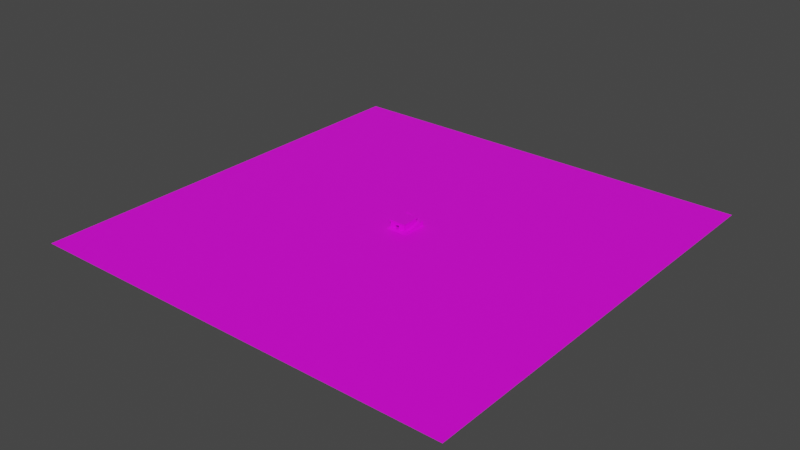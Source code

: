 # Source: nk_construct.blend  (saved by Blender 4.0.36; exported with 4.5.12 LTS)
import bpy
from mathutils import Matrix  # noqa: F401  (used for matrix-valued properties, if any)

bpy.ops.wm.read_factory_settings(use_empty=True)
scene = bpy.context.scene
scene.name = 'Scene'

# ---- collections
col_collection = bpy.data.collections.new('Collection'); scene.collection.children.link(col_collection)

# ---- images (referenced by path relative to the original .blend; pixels are not part of the script)
import os
ASSET_DIR = os.environ.get("B2B_ASSET_DIR", "")  # directory of the original .blend (textures are referenced by path, not embedded)
HERE = os.path.dirname(os.path.abspath(__file__))  # packed textures are extracted next to this script under _unpacked/

def load_image(name, relpath, width, height, colorspace="sRGB"):
    """Load a texture the original file referenced (path relative to the .blend, or extracted next to this script)."""
    p = next((c for c in (os.path.join(HERE, relpath), os.path.join(ASSET_DIR, relpath)) if relpath and os.path.exists(c)), "")
    if p:
        img = bpy.data.images.load(p, check_existing=True)
        img.name = name
    else:  # same state as the original file: an image datablock whose file is absent (Cycles renders it pink)
        img = bpy.data.images.new(name, width, height)
        img.source = "FILE"
        img.filepath = "//" + (relpath or name)
    img.colorspace_settings.name = colorspace
    return img
img_grass_png_001 = load_image('grass.png.001', 'grass.png', 1024, 1024, 'sRGB')
img_stone_png_001 = load_image('stone.png.001', 'stone.png', 1024, 1024, 'sRGB')
img_brick_png_001 = load_image('brick.png.001', 'brick.png', 1024, 1024, 'sRGB')

# ---- materials (node trees are filled in below, after node groups)
mat_grass = bpy.data.materials.new('grass')
mat_grass.alpha_threshold = 0.0
mat_grass.use_transparent_shadow = False
mat_grass.roughness = 0.5
mat_grass.line_color = (0.0, 0.0, 0.0, 1.0)
mat_stone = bpy.data.materials.new('stone')
mat_stone.use_transparent_shadow = False
mat_brick = bpy.data.materials.new('brick')
mat_brick.use_transparent_shadow = False

# ---- material node trees
mat_grass.use_nodes = True; mat_grass.node_tree.nodes.clear()
_N = mat_grass.node_tree.nodes; _L = mat_grass.node_tree.links
n0 = _N.new('ShaderNodeOutputMaterial'); n0.name = 'Material Output'; n0.location = (300, 300)
n1 = _N.new('ShaderNodeBsdfPrincipled'); n1.name = 'Principled BSDF'; n1.location = (10, 300)
n1.distribution = 'GGX'
n1.subsurface_method = 'RANDOM_WALK_SKIN'
n1.inputs[3].default_value = 1.45
n1.inputs[27].default_value = (0.0, 0.0, 0.0, 1.0)
n1.inputs[28].default_value = 1.0
n2 = _N.new('ShaderNodeTexImage'); n2.name = 'Image Texture'; n2.location = (-280, 280)
n2.image = img_grass_png_001
_L.new(n1.outputs[0], n0.inputs[0])
_L.new(n2.outputs[0], n1.inputs[0])
n0.is_active_output = True
mat_stone.use_nodes = True; mat_stone.node_tree.nodes.clear()
_N = mat_stone.node_tree.nodes; _L = mat_stone.node_tree.links
n0 = _N.new('ShaderNodeBsdfPrincipled'); n0.name = 'Principled BSDF'; n0.location = (10, 300)
n0.distribution = 'GGX'
n0.subsurface_method = 'RANDOM_WALK_SKIN'
n0.inputs[3].default_value = 1.45
n0.inputs[27].default_value = (0.0, 0.0, 0.0, 1.0)
n0.inputs[28].default_value = 1.0
n1 = _N.new('ShaderNodeOutputMaterial'); n1.name = 'Material Output'; n1.location = (300, 300)
n2 = _N.new('ShaderNodeTexImage'); n2.name = 'Image Texture'; n2.location = (-280, 280)
n2.image = img_stone_png_001
_L.new(n0.outputs[0], n1.inputs[0])
_L.new(n2.outputs[0], n0.inputs[0])
n1.is_active_output = True
mat_brick.use_nodes = True; mat_brick.node_tree.nodes.clear()
_N = mat_brick.node_tree.nodes; _L = mat_brick.node_tree.links
n0 = _N.new('ShaderNodeBsdfPrincipled'); n0.name = 'Principled BSDF'; n0.location = (10, 300)
n0.distribution = 'GGX'
n0.subsurface_method = 'RANDOM_WALK_SKIN'
n0.inputs[3].default_value = 1.45
n0.inputs[27].default_value = (0.0, 0.0, 0.0, 1.0)
n0.inputs[28].default_value = 1.0
n1 = _N.new('ShaderNodeOutputMaterial'); n1.name = 'Material Output'; n1.location = (300, 300)
n2 = _N.new('ShaderNodeTexImage'); n2.name = 'Image Texture'; n2.location = (-280, 280)
n2.image = img_brick_png_001
_L.new(n0.outputs[0], n1.inputs[0])
_L.new(n2.outputs[0], n0.inputs[0])
n1.is_active_output = True

# ---- world
world_world = bpy.data.worlds.new('World'); scene.world = world_world
world_world.use_nodes = True; world_world.node_tree.nodes.clear()
_N = world_world.node_tree.nodes; _L = world_world.node_tree.links
n0 = _N.new('ShaderNodeOutputWorld'); n0.name = 'World Output'; n0.location = (300, 300)
n1 = _N.new('ShaderNodeBackground'); n1.name = 'Background'; n1.location = (10, 300)
n1.inputs[0].default_value = (0.05088, 0.05088, 0.05088, 1.0)
_L.new(n1.outputs[0], n0.inputs[0])
n0.is_active_output = True
world_world.color = (0.05088, 0.05088, 0.05088)
world_world.use_sun_shadow = False
world_world.sun_shadow_jitter_overblur = 0.0

# ---- meshes
me_plane = bpy.data.meshes.new('Plane')
me_plane.from_pydata([(-1.0, -1.0, 0.0), (1.0, -1.0, 0.0), (-1.0, 1.0, 0.0), (1.0, 1.0, 0.0)], [], [(0, 1, 3, 2)])
_uv = me_plane.uv_layers.new(name='UVMap')
_uv.uv.foreach_set('vector', [0.0, 0.0, 1.0, 0.0, 1.0, 1.0, 0.0, 1.0])
me_plane.materials.append(mat_grass)
me_plane.update()
me_cube_002 = bpy.data.meshes.new('Cube.002')
me_cube_002.from_pydata([(16.0, 16.0, -1.0), (16.0, 16.0, 0.0), (16.0, 38.0, -1.0), (16.0, 38.0, 0.0), (36.0, 16.0, -1.0), (36.0, 16.0, 0.0), (36.0, 38.0, -1.0), (36.0, 38.0, 0.0)], [], [(0, 1, 3, 2), (2, 3, 7, 6), (6, 7, 5, 4), (4, 5, 1, 0), (2, 6, 4, 0), (7, 3, 1, 5)])
_uv = me_cube_002.uv_layers.new(name='UVMap')
_uv.uv.foreach_set('vector', [0.375, 0.0, 0.625, 0.0, 0.625, 0.25, 0.375, 0.25, 0.375, 0.25, 0.625, 0.25, 0.625, 0.5, 0.375, 0.5, 0.375, 0.5, 0.625, 0.5, 0.625, 0.75, 0.375, 0.75, 0.375, 0.75, 0.625, 0.75, 0.625, 1.0, 0.375, 1.0, 0.125, 0.5, 0.375, 0.5, 0.375, 0.75, 0.125, 0.75, 0.625, 0.5, 0.875, 0.5, 0.875, 0.75, 0.625, 0.75])
me_cube_002.materials.append(mat_stone)
me_cube_002.update()
me_cube_003 = bpy.data.meshes.new('Cube.003')
me_cube_003.from_pydata([(16.0, 16.0, 0.0), (16.0, 16.0, 7.0), (16.0, 36.0, 0.0), (16.0, 36.0, 7.0), (17.0, 16.0, 0.0), (17.0, 16.0, 7.0), (17.0, 36.0, 0.0), (17.0, 36.0, 7.0)], [], [(0, 1, 3, 2), (2, 3, 7, 6), (6, 7, 5, 4), (4, 5, 1, 0), (2, 6, 4, 0), (7, 3, 1, 5)])
_uv = me_cube_003.uv_layers.new(name='UVMap')
_uv.uv.foreach_set('vector', [0.375, 0.0, 0.625, 0.0, 0.625, 0.25, 0.375, 0.25, 0.375, 0.25, 0.625, 0.25, 0.625, 0.5, 0.375, 0.5, 0.375, 0.5, 0.625, 0.5, 0.625, 0.75, 0.375, 0.75, 0.375, 0.75, 0.625, 0.75, 0.625, 1.0, 0.375, 1.0, 0.125, 0.5, 0.375, 0.5, 0.375, 0.75, 0.125, 0.75, 0.625, 0.5, 0.875, 0.5, 0.875, 0.75, 0.625, 0.75])
me_cube_003.materials.append(mat_brick)
me_cube_003.update()
me_cube_004 = bpy.data.meshes.new('Cube.004')
me_cube_004.from_pydata([(16.0, 16.0, 0.0), (16.0, 16.0, 7.0), (16.0, 36.0, 0.0), (16.0, 36.0, 7.0), (17.0, 16.0, 0.0), (17.0, 16.0, 7.0), (17.0, 36.0, 0.0), (17.0, 36.0, 7.0)], [], [(0, 1, 3, 2), (2, 3, 7, 6), (6, 7, 5, 4), (4, 5, 1, 0), (2, 6, 4, 0), (7, 3, 1, 5)])
_uv = me_cube_004.uv_layers.new(name='UVMap')
_uv.uv.foreach_set('vector', [0.375, 0.0, 0.625, 0.0, 0.625, 0.25, 0.375, 0.25, 0.375, 0.25, 0.625, 0.25, 0.625, 0.5, 0.375, 0.5, 0.375, 0.5, 0.625, 0.5, 0.625, 0.75, 0.375, 0.75, 0.375, 0.75, 0.625, 0.75, 0.625, 1.0, 0.375, 1.0, 0.125, 0.5, 0.375, 0.5, 0.375, 0.75, 0.125, 0.75, 0.625, 0.5, 0.875, 0.5, 0.875, 0.75, 0.625, 0.75])
me_cube_004.materials.append(mat_brick)
me_cube_004.update()
me_cube_005 = bpy.data.meshes.new('Cube.005')
me_cube_005.from_pydata([(16.0, 16.0, 0.0), (16.0, 16.0, 7.0), (16.0, 17.0, 0.0), (16.0, 17.0, 7.0), (22.0, 16.0, 0.0), (22.0, 16.0, 7.0), (22.0, 17.0, 0.0), (22.0, 17.0, 7.0), (16.0, 16.0, 4.005), (16.0, 17.0, 4.005), (22.0, 17.0, 4.005), (22.0, 16.0, 4.005), (26.0, 16.0, 7.0), (26.0, 17.0, 7.0), (26.0, 17.0, 4.005), (26.0, 16.0, 4.005), (32.0, 16.0, 7.0), (32.0, 17.0, 7.0), (32.0, 17.0, 4.005), (32.0, 16.0, 4.005), (26.0, 17.0, 0.00539), (26.0, 16.0, 0.00539), (32.0, 17.0, 0.00539), (32.0, 16.0, 0.00539)], [], [(8, 1, 3, 9), (9, 3, 7, 10), (5, 11, 15, 12), (11, 5, 1, 8), (2, 6, 4, 0), (7, 3, 1, 5), (4, 11, 8, 0), (6, 10, 11, 4), (2, 9, 10, 6), (0, 8, 9, 2), (12, 15, 19, 16), (10, 7, 13, 14), (7, 5, 12, 13), (11, 10, 14, 15), (18, 17, 16, 19), (13, 12, 16, 17), (14, 18, 22, 20), (14, 13, 17, 18), (21, 20, 22, 23), (18, 19, 23, 22), (15, 14, 20, 21), (19, 15, 21, 23)])
_uv = me_cube_005.uv_layers.new(name='UVMap')
_uv.uv.foreach_set('vector', [0.5375, 0.0, 0.625, 0.0, 0.625, 0.25, 0.5375, 0.25, 0.5375, 0.25, 0.625, 0.25, 0.625, 0.5, 0.5375, 0.5, 0.625, 0.75, 0.5375, 0.75, 0.5375, 0.75, 0.625, 0.75, 0.5375, 0.75, 0.625, 0.75, 0.625, 1.0, 0.5375, 1.0, 0.125, 0.5, 0.375, 0.5, 0.375, 0.75, 0.125, 0.75, 0.625, 0.5, 0.875, 0.5, 0.875, 0.75, 0.625, 0.75, 0.375, 0.75, 0.5375, 0.75, 0.5375, 1.0, 0.375, 1.0, 0.375, 0.5, 0.5375, 0.5, 0.5375, 0.75, 0.375, 0.75, 0.375, 0.25, 0.5375, 0.25, 0.5375, 0.5, 0.375, 0.5, 0.375, 0.0, 0.5375, 0.0, 0.5375, 0.25, 0.375, 0.25, 0.625, 0.75, 0.5375, 0.75, 0.5375, 0.75, 0.625, 0.75, 0.5375, 0.5, 0.625, 0.5, 0.625, 0.5, 0.5375, 0.5, 0.625, 0.5, 0.625, 0.75, 0.625, 0.75, 0.625, 0.5, 0.5375, 0.75, 0.5375, 0.5, 0.5375, 0.5, 0.5375, 0.75, 0.5375, 0.5, 0.625, 0.5, 0.625, 0.75, 0.5375, 0.75, 0.625, 0.5, 0.625, 0.75, 0.625, 0.75, 0.625, 0.5, 0.5375, 0.5, 0.5375, 0.5, 0.5375, 0.5, 0.5375, 0.5, 0.5375, 0.5, 0.625, 0.5, 0.625, 0.5, 0.5375, 0.5, 0.5375, 0.75, 0.5375, 0.5, 0.5375, 0.5, 0.5375, 0.75, 0.5375, 0.5, 0.5375, 0.75, 0.5375, 0.75, 0.5375, 0.5, 0.5375, 0.75, 0.5375, 0.5, 0.5375, 0.5, 0.5375, 0.75, 0.5375, 0.75, 0.5375, 0.75, 0.5375, 0.75, 0.5375, 0.75])
me_cube_005.materials.append(mat_brick)
me_cube_005.update()
me_cube_006 = bpy.data.meshes.new('Cube.006')
me_cube_006.from_pydata([(16.0, 0.0, 0.0), (16.0, 0.0, 7.0), (16.0, 1.0, 0.0), (16.0, 1.0, 7.0), (32.0, 0.0, 0.0), (32.0, 0.0, 7.0), (32.0, 1.0, 0.0), (32.0, 1.0, 7.0)], [], [(0, 1, 3, 2), (2, 3, 7, 6), (6, 7, 5, 4), (4, 5, 1, 0), (2, 6, 4, 0), (7, 3, 1, 5)])
_uv = me_cube_006.uv_layers.new(name='UVMap')
_uv.uv.foreach_set('vector', [0.375, 0.0, 0.625, 0.0, 0.625, 0.25, 0.375, 0.25, 0.375, 0.25, 0.625, 0.25, 0.625, 0.5, 0.375, 0.5, 0.375, 0.5, 0.625, 0.5, 0.625, 0.75, 0.375, 0.75, 0.375, 0.75, 0.625, 0.75, 0.625, 1.0, 0.375, 1.0, 0.125, 0.5, 0.375, 0.5, 0.375, 0.75, 0.125, 0.75, 0.625, 0.5, 0.875, 0.5, 0.875, 0.75, 0.625, 0.75])
me_cube_006.materials.append(mat_brick)
me_cube_006.update()
me_cube_007 = bpy.data.meshes.new('Cube.007')
me_cube_007.from_pydata([(16.0, 12.0, 0.0), (16.0, 15.0, 1.0), (16.0, 16.0, 0.0), (16.0, 16.0, 1.0), (36.0, 12.0, 0.0), (36.0, 15.0, 1.0), (36.0, 16.0, 0.0), (36.0, 16.0, 1.0)], [], [(0, 1, 3, 2), (2, 3, 7, 6), (6, 7, 5, 4), (4, 5, 1, 0), (2, 6, 4, 0), (7, 3, 1, 5)])
_uv = me_cube_007.uv_layers.new(name='UVMap')
_uv.uv.foreach_set('vector', [0.375, 0.0, 0.625, 0.0, 0.625, 0.25, 0.375, 0.25, 0.375, 0.25, 0.625, 0.25, 0.625, 0.5, 0.375, 0.5, 0.375, 0.5, 0.625, 0.5, 0.625, 0.75, 0.375, 0.75, 0.375, 0.75, 0.625, 0.75, 0.625, 1.0, 0.375, 1.0, 0.125, 0.5, 0.375, 0.5, 0.375, 0.75, 0.125, 0.75, 0.625, 0.5, 0.875, 0.5, 0.875, 0.75, 0.625, 0.75])
me_cube_007.materials.append(mat_stone)
me_cube_007.update()
me_cube_001 = bpy.data.meshes.new('Cube.001')
me_cube_001.from_pydata([(16.0, 16.0, -1.0), (16.0, 16.0, 0.0), (16.0, 38.0, -1.0), (16.0, 38.0, 0.0), (36.0, 16.0, -1.0), (36.0, 16.0, 0.0), (36.0, 38.0, -1.0), (36.0, 38.0, 0.0)], [], [(0, 1, 3, 2), (2, 3, 7, 6), (6, 7, 5, 4), (4, 5, 1, 0), (2, 6, 4, 0), (7, 3, 1, 5)])
_uv = me_cube_001.uv_layers.new(name='UVMap')
_uv.uv.foreach_set('vector', [0.375, 0.0, 0.625, 0.0, 0.625, 0.25, 0.375, 0.25, 0.375, 0.25, 0.625, 0.25, 0.625, 0.5, 0.375, 0.5, 0.375, 0.5, 0.625, 0.5, 0.625, 0.75, 0.375, 0.75, 0.375, 0.75, 0.625, 0.75, 0.625, 1.0, 0.375, 1.0, 0.125, 0.5, 0.375, 0.5, 0.375, 0.75, 0.125, 0.75, 0.625, 0.5, 0.875, 0.5, 0.875, 0.75, 0.625, 0.75])
me_cube_001.materials.append(mat_stone)
me_cube_001.update()
me_cube_008 = bpy.data.meshes.new('Cube.008')
me_cube_008.from_pydata([(16.0, 12.0, 0.0), (16.0, 38.0, 5.0), (16.0, 42.0, 0.0), (16.0, 42.0, 5.0), (20.0, 12.0, 0.0), (20.0, 38.0, 5.0), (20.0, 42.0, 0.0), (20.0, 42.0, 5.0)], [], [(0, 1, 3, 2), (2, 3, 7, 6), (6, 7, 5, 4), (4, 5, 1, 0), (2, 6, 4, 0), (7, 3, 1, 5)])
_uv = me_cube_008.uv_layers.new(name='UVMap')
_uv.uv.foreach_set('vector', [0.375, 0.0, 0.625, 0.0, 0.625, 0.25, 0.375, 0.25, 0.375, 0.25, 0.625, 0.25, 0.625, 0.5, 0.375, 0.5, 0.375, 0.5, 0.625, 0.5, 0.625, 0.75, 0.375, 0.75, 0.375, 0.75, 0.625, 0.75, 0.625, 1.0, 0.375, 1.0, 0.125, 0.5, 0.375, 0.5, 0.375, 0.75, 0.125, 0.75, 0.625, 0.5, 0.875, 0.5, 0.875, 0.75, 0.625, 0.75])
me_cube_008.materials.append(mat_stone)
me_cube_008.update()
me_cube_009 = bpy.data.meshes.new('Cube.009')
me_cube_009.from_pydata([(-6.994e-07, -20.0, 1.0), (-1.792e-06, -3.0, 5.0), (-1.792e-06, 0.0, 1.0), (-1.792e-06, 0.0, 5.0), (4.0, -20.0, 1.0), (4.0, -3.0, 5.0), (4.0, 0.0, 1.0), (4.0, 0.0, 5.0), (-6.994e-07, -20.0, -4.0), (-1.792e-06, 0.0, -4.0), (4.0, -20.0, -4.0), (4.0, 0.0, -4.0)], [], [(0, 1, 3, 2), (2, 3, 7, 6), (6, 7, 5, 4), (4, 5, 1, 0), (2, 6, 11, 9), (7, 3, 1, 5), (9, 11, 10, 8), (0, 2, 9, 8), (6, 4, 10, 11), (4, 0, 8, 10)])
_uv = me_cube_009.uv_layers.new(name='UVMap')
_uv.uv.foreach_set('vector', [0.375, 0.0, 0.625, 0.0, 0.625, 0.25, 0.375, 0.25, 0.375, 0.25, 0.625, 0.25, 0.625, 0.5, 0.375, 0.5, 0.375, 0.5, 0.625, 0.5, 0.625, 0.75, 0.375, 0.75, 0.375, 0.75, 0.625, 0.75, 0.625, 1.0, 0.375, 1.0, 0.375, 0.25, 0.375, 0.5, 0.375, 0.5, 0.375, 0.25, 0.625, 0.5, 0.875, 0.5, 0.875, 0.75, 0.625, 0.75, 0.125, 0.5, 0.375, 0.5, 0.375, 0.75, 0.125, 0.75, 0.375, 0.0, 0.375, 0.25, 0.375, 0.25, 0.375, 0.0, 0.375, 0.5, 0.375, 0.75, 0.375, 0.75, 0.375, 0.5, 0.375, 0.75, 0.375, 1.0, 0.375, 1.0, 0.375, 0.75])
me_cube_009.materials.append(mat_stone)
me_cube_009.update()
me_cube_010 = bpy.data.meshes.new('Cube.010')
me_cube_010.from_pydata([(-1.0, -1.0, -1.0), (-1.0, -1.0, 1.0), (-1.0, 1.0, -1.0), (-1.0, 1.0, 1.0), (1.0, -1.0, -1.0), (1.0, -1.0, 1.0), (1.0, 1.0, -1.0), (1.0, 1.0, 1.0)], [], [(0, 1, 3, 2), (2, 3, 7, 6), (6, 7, 5, 4), (4, 5, 1, 0), (2, 6, 4, 0), (7, 3, 1, 5)])
_uv = me_cube_010.uv_layers.new(name='UVMap')
_uv.uv.foreach_set('vector', [0.0, 0.0, 0.0, 1.0, 1.0, 1.0, 1.0, 0.0, 0.0, 0.0, 0.0, 1.0, 1.0, 1.0, 1.0, 0.0, 1.0, 0.0, 1.0, 1.0, 0.0, 1.0, 0.0, 0.0, 1.0, 0.0, 1.0, 1.0, 0.0, 1.0, 0.0, 0.0, 0.0, 1.0, 1.0, 1.0, 1.0, 0.0, 0.0, 0.0, 1.0, 1.0, 0.0, 1.0, 0.0, 0.0, 1.0, 0.0])
me_cube_010.materials.append(mat_stone)
me_cube_010.update()
me_cube_011 = bpy.data.meshes.new('Cube.011')
me_cube_011.from_pydata([(-1.0, -1.0, -1.0), (-1.0, -1.0, 1.0), (-1.0, 1.0, -1.0), (-1.0, 1.0, 1.0), (1.0, -1.0, -1.0), (1.0, -1.0, 1.0), (1.0, 1.0, -1.0), (1.0, 1.0, 1.0)], [], [(0, 1, 3, 2), (2, 3, 7, 6), (6, 7, 5, 4), (4, 5, 1, 0), (2, 6, 4, 0), (7, 3, 1, 5)])
_uv = me_cube_011.uv_layers.new(name='UVMap')
_uv.uv.foreach_set('vector', [0.0, 0.0, 0.0, 1.0, 1.0, 1.0, 1.0, 0.0, 0.0, 0.0, 0.0, 1.0, 1.0, 1.0, 1.0, 0.0, 1.0, 0.0, 1.0, 1.0, 0.0, 1.0, 0.0, 0.0, 1.0, 0.0, 1.0, 1.0, 0.0, 1.0, 0.0, 0.0, 0.0, 1.0, 1.0, 1.0, 1.0, 0.0, 0.0, 0.0, 1.0, 1.0, 0.0, 1.0, 0.0, 0.0, 1.0, 0.0])
me_cube_011.materials.append(mat_stone)
me_cube_011.update()
me_cube_012 = bpy.data.meshes.new('Cube.012')
me_cube_012.from_pydata([(-1.0, -1.0, -1.0), (3.0, -1.0, 1.0), (-1.0, 1.0, -1.0), (3.0, 1.0, 1.0), (5.0, -1.0, -1.0), (5.0, -1.0, 1.0), (5.0, 1.0, -1.0), (5.0, 1.0, 1.0)], [], [(0, 1, 3, 2), (2, 3, 7, 6), (6, 7, 5, 4), (4, 5, 1, 0), (2, 6, 4, 0), (7, 3, 1, 5)])
_uv = me_cube_012.uv_layers.new(name='UVMap')
_uv.uv.foreach_set('vector', [0.0, 0.0, 0.0, 1.0, 1.0, 1.0, 1.0, 0.0, 0.0, 0.0, 0.0, 1.0, 1.0, 1.0, 1.0, 0.0, 1.0, 0.0, 1.0, 1.0, 0.0, 1.0, 0.0, 0.0, 1.0, 0.0, 1.0, 1.0, 0.0, 1.0, 0.0, 0.0, 0.0, 1.0, 1.0, 1.0, 1.0, 0.0, 0.0, 0.0, 1.0, 1.0, 0.0, 1.0, 0.0, 0.0, 1.0, 0.0])
me_cube_012.materials.append(mat_brick)
me_cube_012.update()
me_cube_013 = bpy.data.meshes.new('Cube.013')
me_cube_013.from_pydata([(-1.0, -6.0, -1.0), (-1.0, -6.0, 1.0), (-1.0, 1.0, -1.0), (-1.0, 1.0, 1.0), (1.0, -6.0, -1.0), (1.0, -6.0, 1.0), (1.0, 1.0, -1.0), (1.0, 1.0, 1.0), (-3.0, -8.0, -1.0), (-3.0, -8.0, 1.0), (1.0, -8.0, -1.0), (1.0, -8.0, 1.0), (-3.0, -11.0, -1.0), (-3.0, -11.0, 1.0), (1.0, -11.0, -1.0), (1.0, -11.0, 1.0)], [], [(0, 1, 3, 2), (2, 3, 7, 6), (6, 7, 5, 4), (5, 1, 9, 11), (2, 6, 4, 0), (7, 3, 1, 5), (10, 11, 15, 14), (4, 5, 11, 10), (1, 0, 8, 9), (0, 4, 10, 8), (14, 15, 13, 12), (8, 10, 14, 12), (9, 8, 12, 13), (11, 9, 13, 15)])
_uv = me_cube_013.uv_layers.new(name='UVMap')
_uv.uv.foreach_set('vector', [0.375, 0.0, 0.625, 0.0, 0.625, 0.25, 0.375, 0.25, 0.375, 0.25, 0.625, 0.25, 0.625, 0.5, 0.375, 0.5, 0.375, 0.5, 0.625, 0.5, 0.625, 0.75, 0.375, 0.75, 0.625, 0.75, 0.875, 0.75, 0.875, 0.75, 0.625, 0.75, 0.125, 0.5, 0.375, 0.5, 0.375, 0.75, 0.125, 0.75, 0.625, 0.5, 0.875, 0.5, 0.875, 0.75, 0.625, 0.75, 0.375, 0.75, 0.625, 0.75, 0.625, 0.75, 0.375, 0.75, 0.375, 0.75, 0.625, 0.75, 0.625, 0.75, 0.375, 0.75, 0.625, 0.0, 0.375, 0.0, 0.375, 0.0, 0.625, 0.0, 0.125, 0.75, 0.375, 0.75, 0.375, 0.75, 0.125, 0.75, 0.375, 0.75, 0.625, 0.75, 0.625, 1.0, 0.375, 1.0, 0.125, 0.75, 0.375, 0.75, 0.375, 0.75, 0.125, 0.75, 0.625, 0.0, 0.375, 0.0, 0.375, 0.0, 0.625, 0.0, 0.625, 0.75, 0.875, 0.75, 0.875, 0.75, 0.625, 0.75])
me_cube_013.materials.append(mat_stone)
me_cube_013.update()
me_cube = bpy.data.meshes.new('Cube')
me_cube.from_pydata([(-1.0, -1.0, -1.0), (-1.0, -1.0, 1.0), (-3.0, 1.0, -1.0), (-3.0, 1.0, 1.0), (1.0, -1.0, -1.0), (1.0, -1.0, 1.0), (1.0, 1.0, -1.0), (1.0, 1.0, 1.0), (-3.0, 3.0, -1.0), (-3.0, 3.0, 1.0), (1.0, 3.0, -1.0), (1.0, 3.0, 1.0), (-7.0, 1.0, -1.0), (-7.0, 1.0, 1.0), (-7.0, 3.0, -1.0), (-7.0, 3.0, 1.0), (-11.0, 1.0, -1.0), (-11.0, 1.0, 3.0), (-11.0, 3.0, -1.0), (-11.0, 3.0, 3.0), (-15.0, 1.0, -1.0), (-15.0, 1.0, 3.0), (-15.0, 3.0, -1.0), (-15.0, 3.0, 3.0), (-11.0, -4.0, -1.0), (-11.0, -4.0, 3.0), (-15.0, -4.0, -1.0), (-15.0, -4.0, 3.0)], [], [(0, 1, 3, 2), (7, 6, 10, 11), (6, 7, 5, 4), (4, 5, 1, 0), (2, 6, 4, 0), (7, 3, 1, 5), (8, 9, 11, 10), (6, 2, 8, 10), (3, 7, 11, 9), (8, 2, 12, 14), (14, 12, 16, 18), (2, 3, 13, 12), (9, 8, 14, 15), (3, 9, 15, 13), (18, 16, 20, 22), (12, 13, 17, 16), (13, 15, 19, 17), (15, 14, 18, 19), (20, 21, 23, 22), (21, 20, 26, 27), (17, 19, 23, 21), (19, 18, 22, 23), (24, 25, 27, 26), (16, 17, 25, 24), (17, 21, 27, 25), (20, 16, 24, 26)])
_uv = me_cube.uv_layers.new(name='UVMap')
_uv.uv.foreach_set('vector', [0.375, 0.0, 0.625, 0.0, 0.625, 0.25, 0.375, 0.25, 0.625, 0.5, 0.375, 0.5, 0.375, 0.5, 0.625, 0.5, 0.375, 0.5, 0.625, 0.5, 0.625, 0.75, 0.375, 0.75, 0.375, 0.75, 0.625, 0.75, 0.625, 1.0, 0.375, 1.0, 0.125, 0.5, 0.375, 0.5, 0.375, 0.75, 0.125, 0.75, 0.625, 0.5, 0.875, 0.5, 0.875, 0.75, 0.625, 0.75, 0.375, 0.25, 0.625, 0.25, 0.625, 0.5, 0.375, 0.5, 0.375, 0.5, 0.125, 0.5, 0.125, 0.5, 0.375, 0.5, 0.875, 0.5, 0.625, 0.5, 0.625, 0.5, 0.875, 0.5, 0.125, 0.5, 0.125, 0.5, 0.125, 0.5, 0.125, 0.5, 0.125, 0.5, 0.125, 0.5, 0.125, 0.5, 0.125, 0.5, 0.375, 0.25, 0.625, 0.25, 0.625, 0.25, 0.375, 0.25, 0.625, 0.25, 0.375, 0.25, 0.375, 0.25, 0.625, 0.25, 0.875, 0.5, 0.875, 0.5, 0.875, 0.5, 0.875, 0.5, 0.125, 0.5, 0.125, 0.5, 0.125, 0.5, 0.125, 0.5, 0.375, 0.25, 0.625, 0.25, 0.625, 0.25, 0.375, 0.25, 0.875, 0.5, 0.875, 0.5, 0.875, 0.5, 0.875, 0.5, 0.625, 0.25, 0.375, 0.25, 0.375, 0.25, 0.625, 0.25, 0.375, 0.25, 0.625, 0.25, 0.625, 0.25, 0.375, 0.25, 0.625, 0.25, 0.375, 0.25, 0.375, 0.25, 0.625, 0.25, 0.875, 0.5, 0.875, 0.5, 0.875, 0.5, 0.875, 0.5, 0.625, 0.25, 0.375, 0.25, 0.375, 0.25, 0.625, 0.25, 0.375, 0.25, 0.625, 0.25, 0.625, 0.25, 0.375, 0.25, 0.375, 0.25, 0.625, 0.25, 0.625, 0.25, 0.375, 0.25, 0.875, 0.5, 0.875, 0.5, 0.875, 0.5, 0.875, 0.5, 0.125, 0.5, 0.125, 0.5, 0.125, 0.5, 0.125, 0.5])
me_cube.materials.append(mat_stone)
me_cube.update()
me_cube_020 = bpy.data.meshes.new('Cube.020')
me_cube_020.from_pydata([(-1.0, -1.0, -1.0), (-1.0, 1.0, -0.5), (-1.0, 2.0, -1.0), (-1.0, 2.0, -0.5), (1.0, -1.0, -1.0), (1.0, 1.0, -0.5), (1.0, 2.0, -1.0), (1.0, 2.0, -0.5), (-1.0, 3.0, -1.0), (-1.0, 3.0, -0.5), (1.0, 3.0, -1.0), (1.0, 3.0, -0.5), (2.0, 2.0, -1.0), (2.0, 2.0, 0.0), (2.0, 3.0, -1.0), (2.0, 3.0, 0.0), (3.0, 2.0, -1.0), (3.0, 2.0, 0.0), (3.0, 3.0, -1.0), (3.0, 3.0, 0.0), (2.0, 4.0, -1.0), (2.0, 4.0, 0.0), (3.0, 4.0, -1.0), (3.0, 4.0, 0.0), (1.0, 3.0, -1.0), (1.0, 3.0, 0.0), (1.0, 4.0, -1.0), (1.0, 4.0, 0.0), (0.0, 3.0, -1.0), (0.0, 3.0, 0.5), (0.0, 4.0, -1.0), (0.0, 4.0, 0.5), (-1.0, 3.0, -1.0), (-1.0, 3.0, 0.5), (-1.0, 4.0, -1.0), (-1.0, 4.0, 0.5), (0.0, 5.0, -1.0), (0.0, 5.0, 0.5), (-1.0, 5.0, -1.0), (-1.0, 5.0, 0.5), (1.0, 4.0, 1.0), (1.0, 4.0, -1.0), (1.0, 5.0, 1.0), (1.0, 5.0, -1.0), (2.0, 4.0, 1.0), (2.0, 4.0, -1.0), (2.0, 5.0, 1.0), (2.0, 5.0, -1.0), (3.0, 4.0, 1.0), (3.0, 4.0, -1.0), (3.0, 5.0, 1.0), (3.0, 5.0, -1.0), (2.0, 6.0, 1.0), (2.0, 6.0, -1.0), (3.0, 6.0, 1.0), (3.0, 6.0, -1.0), (1.0, 5.0, 1.6), (1.0, 5.0, -1.0), (1.0, 6.0, 1.6), (1.0, 6.0, -1.0), (0.0, 5.0, 1.6), (0.0, 5.0, -1.0), (0.0, 6.0, 1.6), (0.0, 6.0, -1.0), (-1.0, 5.0, 1.6), (-1.0, 5.0, -1.0), (-1.0, 6.0, 1.6), (-1.0, 6.0, -1.0), (0.0, 7.0, 1.6), (0.0, 7.0, -1.0), (-1.0, 7.0, 1.6), (-1.0, 7.0, -1.0), (1.0, 6.0, 2.0), (1.0, 6.0, -1.0), (1.0, 7.0, 2.0), (1.0, 7.0, -1.0), (2.0, 6.0, 2.0), (2.0, 6.0, -1.0), (2.0, 7.0, 2.0), (2.0, 7.0, -1.0), (3.0, 6.0, 2.0), (3.0, 6.0, -1.0), (3.0, 7.0, 2.0), (3.0, 7.0, -1.0), (2.0, 8.0, 2.0), (2.0, 8.0, -1.0), (3.0, 8.0, 2.0), (3.0, 8.0, -1.0), (1.0, 7.0, 2.5), (1.0, 7.0, -1.0), (1.0, 8.0, 2.5), (1.0, 8.0, -1.0), (0.0, 7.0, 2.5), (0.0, 7.0, -1.0), (0.0, 8.0, 2.5), (0.0, 8.0, -1.0), (-1.0, 7.0, 2.5), (-1.0, 7.0, -1.0), (-1.0, 8.0, 2.5), (-1.0, 8.0, -1.0), (0.0, 9.0, 2.5), (0.0, 9.0, -1.0), (-1.0, 9.0, 2.5), (-1.0, 9.0, -1.0), (1.0, 8.0, 3.0), (1.0, 8.0, -1.0), (1.0, 9.0, 3.0), (1.0, 9.0, -1.0), (3.0, 8.0, 3.0), (3.0, 8.0, -1.0), (3.0, 9.0, 3.0), (3.0, 9.0, -1.0)], [], [(0, 1, 3, 2), (3, 7, 11, 9), (6, 7, 5, 4), (4, 5, 1, 0), (2, 6, 4, 0), (7, 3, 1, 5), (8, 9, 11, 10), (2, 3, 9, 8), (11, 7, 13, 15), (6, 2, 8, 10), (15, 13, 17, 19), (6, 10, 14, 12), (7, 6, 12, 13), (10, 11, 15, 14), (17, 16, 18, 19), (13, 12, 16, 17), (12, 14, 18, 16), (18, 14, 20, 22), (20, 21, 23, 22), (15, 19, 23, 21), (19, 18, 22, 23), (20, 14, 24, 26), (25, 27, 31, 29), (21, 20, 26, 27), (14, 15, 25, 24), (15, 21, 27, 25), (30, 28, 32, 34), (27, 26, 30, 31), (26, 24, 28, 30), (24, 25, 29, 28), (32, 33, 35, 34), (28, 29, 33, 32), (29, 31, 35, 33), (30, 34, 38, 36), (37, 36, 38, 39), (34, 35, 39, 38), (36, 37, 42, 43), (35, 31, 37, 39), (40, 41, 45, 44), (31, 30, 41, 40), (37, 31, 40, 42), (30, 36, 43, 41), (46, 44, 48, 50), (42, 40, 44, 46), (43, 42, 46, 47), (41, 43, 47, 45), (48, 49, 51, 50), (46, 50, 54, 52), (45, 47, 51, 49), (44, 45, 49, 48), (53, 52, 54, 55), (50, 51, 55, 54), (51, 47, 53, 55), (46, 52, 58, 56), (56, 58, 62, 60), (52, 53, 59, 58), (47, 46, 56, 57), (53, 47, 57, 59), (61, 60, 64, 65), (57, 56, 60, 61), (59, 57, 61, 63), (58, 59, 63, 62), (65, 64, 66, 67), (63, 61, 65, 67), (67, 66, 70, 71), (60, 62, 66, 64), (68, 69, 71, 70), (63, 67, 71, 69), (69, 68, 74, 75), (66, 62, 68, 70), (74, 72, 76, 78), (62, 63, 73, 72), (68, 62, 72, 74), (63, 69, 75, 73), (77, 79, 83, 81), (75, 74, 78, 79), (73, 75, 79, 77), (72, 73, 77, 76), (80, 81, 83, 82), (76, 77, 81, 80), (78, 76, 80, 82), (79, 78, 88, 89), (85, 84, 86, 87), (83, 79, 85, 87), (78, 82, 86, 84), (82, 83, 87, 86), (90, 91, 95, 94), (85, 79, 89, 91), (78, 84, 90, 88), (84, 85, 91, 90), (92, 94, 98, 96), (88, 90, 94, 92), (89, 88, 92, 93), (91, 89, 93, 95), (97, 96, 98, 99), (93, 92, 96, 97), (95, 93, 97, 99), (95, 99, 103, 101), (100, 101, 103, 102), (99, 98, 102, 103), (101, 100, 106, 107), (98, 94, 100, 102), (106, 104, 108, 110), (94, 95, 105, 104), (100, 94, 104, 106), (95, 101, 107, 105), (108, 109, 111, 110), (107, 106, 110, 111), (105, 107, 111, 109), (104, 105, 109, 108)])
_uv = me_cube_020.uv_layers.new(name='UVMap')
_uv.uv.foreach_set('vector', [0.375, 0.0, 0.625, 0.0, 0.625, 0.25, 0.375, 0.25, 0.875, 0.5, 0.625, 0.5, 0.625, 0.5, 0.875, 0.5, 0.375, 0.5, 0.625, 0.5, 0.625, 0.75, 0.375, 0.75, 0.375, 0.75, 0.625, 0.75, 0.625, 1.0, 0.375, 1.0, 0.125, 0.5, 0.375, 0.5, 0.375, 0.75, 0.125, 0.75, 0.625, 0.5, 0.875, 0.5, 0.875, 0.75, 0.625, 0.75, 0.375, 0.25, 0.625, 0.25, 0.625, 0.5, 0.375, 0.5, 0.375, 0.25, 0.625, 0.25, 0.625, 0.25, 0.375, 0.25, 0.625, 0.5, 0.625, 0.5, 0.625, 0.5, 0.625, 0.5, 0.375, 0.5, 0.125, 0.5, 0.125, 0.5, 0.375, 0.5, 0.625, 0.5, 0.625, 0.5, 0.625, 0.5, 0.625, 0.5, 0.375, 0.5, 0.375, 0.5, 0.375, 0.5, 0.375, 0.5, 0.625, 0.5, 0.375, 0.5, 0.375, 0.5, 0.625, 0.5, 0.375, 0.5, 0.625, 0.5, 0.625, 0.5, 0.375, 0.5, 0.625, 0.5, 0.375, 0.5, 0.375, 0.5, 0.625, 0.5, 0.625, 0.5, 0.375, 0.5, 0.375, 0.5, 0.625, 0.5, 0.375, 0.5, 0.375, 0.5, 0.375, 0.5, 0.375, 0.5, 0.375, 0.5, 0.375, 0.5, 0.375, 0.5, 0.375, 0.5, 0.375, 0.5, 0.625, 0.5, 0.625, 0.5, 0.375, 0.5, 0.625, 0.5, 0.625, 0.5, 0.625, 0.5, 0.625, 0.5, 0.625, 0.5, 0.375, 0.5, 0.375, 0.5, 0.625, 0.5, 0.375, 0.5, 0.375, 0.5, 0.375, 0.5, 0.375, 0.5, 0.625, 0.5, 0.625, 0.5, 0.625, 0.5, 0.625, 0.5, 0.625, 0.5, 0.375, 0.5, 0.375, 0.5, 0.625, 0.5, 0.375, 0.5, 0.625, 0.5, 0.625, 0.5, 0.375, 0.5, 0.625, 0.5, 0.625, 0.5, 0.625, 0.5, 0.625, 0.5, 0.375, 0.5, 0.375, 0.5, 0.375, 0.5, 0.375, 0.5, 0.625, 0.5, 0.375, 0.5, 0.375, 0.5, 0.625, 0.5, 0.375, 0.5, 0.375, 0.5, 0.375, 0.5, 0.375, 0.5, 0.375, 0.5, 0.625, 0.5, 0.625, 0.5, 0.375, 0.5, 0.375, 0.5, 0.625, 0.5, 0.625, 0.5, 0.375, 0.5, 0.375, 0.5, 0.625, 0.5, 0.625, 0.5, 0.375, 0.5, 0.625, 0.5, 0.625, 0.5, 0.625, 0.5, 0.625, 0.5, 0.375, 0.5, 0.375, 0.5, 0.375, 0.5, 0.375, 0.5, 0.625, 0.5, 0.375, 0.5, 0.375, 0.5, 0.625, 0.5, 0.375, 0.5, 0.625, 0.5, 0.625, 0.5, 0.375, 0.5, 0.375, 0.5, 0.625, 0.5, 0.625, 0.5, 0.375, 0.5, 0.625, 0.5, 0.625, 0.5, 0.625, 0.5, 0.625, 0.5, 0.625, 0.5, 0.375, 0.5, 0.375, 0.5, 0.625, 0.5, 0.625, 0.5, 0.375, 0.5, 0.375, 0.5, 0.625, 0.5, 0.625, 0.5, 0.625, 0.5, 0.625, 0.5, 0.625, 0.5, 0.375, 0.5, 0.375, 0.5, 0.375, 0.5, 0.375, 0.5, 0.625, 0.5, 0.625, 0.5, 0.625, 0.5, 0.625, 0.5, 0.625, 0.5, 0.625, 0.5, 0.625, 0.5, 0.625, 0.5, 0.375, 0.5, 0.625, 0.5, 0.625, 0.5, 0.375, 0.5, 0.375, 0.5, 0.375, 0.5, 0.375, 0.5, 0.375, 0.5, 0.625, 0.5, 0.375, 0.5, 0.375, 0.5, 0.625, 0.5, 0.625, 0.5, 0.625, 0.5, 0.625, 0.5, 0.625, 0.5, 0.375, 0.5, 0.375, 0.5, 0.375, 0.5, 0.375, 0.5, 0.625, 0.5, 0.375, 0.5, 0.375, 0.5, 0.625, 0.5, 0.375, 0.5, 0.625, 0.5, 0.625, 0.5, 0.375, 0.5, 0.625, 0.5, 0.375, 0.5, 0.375, 0.5, 0.625, 0.5, 0.375, 0.5, 0.375, 0.5, 0.375, 0.5, 0.375, 0.5, 0.625, 0.5, 0.625, 0.5, 0.625, 0.5, 0.625, 0.5, 0.625, 0.5, 0.625, 0.5, 0.625, 0.5, 0.625, 0.5, 0.625, 0.5, 0.375, 0.5, 0.375, 0.5, 0.625, 0.5, 0.375, 0.5, 0.625, 0.5, 0.625, 0.5, 0.375, 0.5, 0.375, 0.5, 0.375, 0.5, 0.375, 0.5, 0.375, 0.5, 0.375, 0.5, 0.625, 0.5, 0.625, 0.5, 0.375, 0.5, 0.375, 0.5, 0.625, 0.5, 0.625, 0.5, 0.375, 0.5, 0.375, 0.5, 0.375, 0.5, 0.375, 0.5, 0.375, 0.5, 0.625, 0.5, 0.375, 0.5, 0.375, 0.5, 0.625, 0.5, 0.375, 0.5, 0.625, 0.5, 0.625, 0.5, 0.375, 0.5, 0.375, 0.5, 0.375, 0.5, 0.375, 0.5, 0.375, 0.5, 0.375, 0.5, 0.625, 0.5, 0.625, 0.5, 0.375, 0.5, 0.625, 0.5, 0.625, 0.5, 0.625, 0.5, 0.625, 0.5, 0.625, 0.5, 0.375, 0.5, 0.375, 0.5, 0.625, 0.5, 0.375, 0.5, 0.375, 0.5, 0.375, 0.5, 0.375, 0.5, 0.375, 0.5, 0.625, 0.5, 0.625, 0.5, 0.375, 0.5, 0.625, 0.5, 0.625, 0.5, 0.625, 0.5, 0.625, 0.5, 0.625, 0.5, 0.625, 0.5, 0.625, 0.5, 0.625, 0.5, 0.625, 0.5, 0.375, 0.5, 0.375, 0.5, 0.625, 0.5, 0.625, 0.5, 0.625, 0.5, 0.625, 0.5, 0.625, 0.5, 0.375, 0.5, 0.375, 0.5, 0.375, 0.5, 0.375, 0.5, 0.375, 0.5, 0.375, 0.5, 0.375, 0.5, 0.375, 0.5, 0.375, 0.5, 0.625, 0.5, 0.625, 0.5, 0.375, 0.5, 0.375, 0.5, 0.375, 0.5, 0.375, 0.5, 0.375, 0.5, 0.625, 0.5, 0.375, 0.5, 0.375, 0.5, 0.625, 0.5, 0.625, 0.5, 0.375, 0.5, 0.375, 0.5, 0.625, 0.5, 0.625, 0.5, 0.375, 0.5, 0.375, 0.5, 0.625, 0.5, 0.625, 0.5, 0.625, 0.5, 0.625, 0.5, 0.625, 0.5, 0.375, 0.5, 0.625, 0.5, 0.625, 0.5, 0.375, 0.5, 0.375, 0.5, 0.625, 0.5, 0.625, 0.5, 0.375, 0.5, 0.375, 0.5, 0.375, 0.5, 0.375, 0.5, 0.375, 0.5, 0.625, 0.5, 0.625, 0.5, 0.625, 0.5, 0.625, 0.5, 0.625, 0.5, 0.375, 0.5, 0.375, 0.5, 0.625, 0.5, 0.625, 0.5, 0.375, 0.5, 0.375, 0.5, 0.625, 0.5, 0.375, 0.5, 0.375, 0.5, 0.375, 0.5, 0.375, 0.5, 0.625, 0.5, 0.625, 0.5, 0.625, 0.5, 0.625, 0.5, 0.625, 0.5, 0.375, 0.5, 0.375, 0.5, 0.625, 0.5, 0.625, 0.5, 0.625, 0.5, 0.625, 0.5, 0.625, 0.5, 0.625, 0.5, 0.625, 0.5, 0.625, 0.5, 0.625, 0.5, 0.375, 0.5, 0.625, 0.5, 0.625, 0.5, 0.375, 0.5, 0.375, 0.5, 0.375, 0.5, 0.375, 0.5, 0.375, 0.5, 0.375, 0.5, 0.625, 0.5, 0.625, 0.5, 0.375, 0.5, 0.375, 0.5, 0.625, 0.5, 0.625, 0.5, 0.375, 0.5, 0.375, 0.5, 0.375, 0.5, 0.375, 0.5, 0.375, 0.5, 0.375, 0.5, 0.375, 0.5, 0.375, 0.5, 0.375, 0.5, 0.625, 0.5, 0.375, 0.5, 0.375, 0.5, 0.625, 0.5, 0.375, 0.5, 0.625, 0.5, 0.625, 0.5, 0.375, 0.5, 0.375, 0.5, 0.625, 0.5, 0.625, 0.5, 0.375, 0.5, 0.625, 0.5, 0.625, 0.5, 0.625, 0.5, 0.625, 0.5, 0.625, 0.5, 0.625, 0.5, 0.625, 0.5, 0.625, 0.5, 0.625, 0.5, 0.375, 0.5, 0.375, 0.5, 0.625, 0.5, 0.625, 0.5, 0.625, 0.5, 0.625, 0.5, 0.625, 0.5, 0.375, 0.5, 0.375, 0.5, 0.375, 0.5, 0.375, 0.5, 0.625, 0.5, 0.375, 0.5, 0.375, 0.5, 0.625, 0.5, 0.375, 0.5, 0.625, 0.5, 0.625, 0.5, 0.375, 0.5, 0.375, 0.5, 0.375, 0.5, 0.375, 0.5, 0.375, 0.5, 0.625, 0.5, 0.375, 0.5, 0.375, 0.5, 0.625, 0.5])
me_cube_020.materials.append(mat_stone)
me_cube_020.update()

# ---- objects
ob_plane = bpy.data.objects.new('Plane', me_plane)
ob_cube = bpy.data.objects.new('Cube', me_cube_002)
ob_cube_001 = bpy.data.objects.new('Cube.001', me_cube_003)
ob_cube_002 = bpy.data.objects.new('Cube.002', me_cube_004)
ob_cube_003 = bpy.data.objects.new('Cube.003', me_cube_005)
ob_cube_004 = bpy.data.objects.new('Cube.004', me_cube_006)
ob_cube_005 = bpy.data.objects.new('Cube.005', me_cube_007)
ob_cube_006 = bpy.data.objects.new('Cube.006', me_cube_001)
ob_cube_007 = bpy.data.objects.new('Cube.007', me_cube_008)
ob_cube_008 = bpy.data.objects.new('Cube.008', me_cube_009)
ob_cube_009 = bpy.data.objects.new('Cube.009', me_cube_010)
ob_cube_010 = bpy.data.objects.new('Cube.010', me_cube_011)
ob_cube_011 = bpy.data.objects.new('Cube.011', me_cube_012)
ob_cube_012 = bpy.data.objects.new('Cube.012', me_cube_013)
ob_cube_013 = bpy.data.objects.new('Cube.013', me_cube)
ob_cube_014 = bpy.data.objects.new('Cube.014', me_cube_020)

# ---- transforms, parenting, visibility, modifiers, constraints
ob_plane.location = (1.0, -3.0, -1.0)
ob_plane.scale = (250.0, 250.0, 250.0)
ob_cube.location = (-26.0, -23.0, 0.0)
ob_cube_001.location = (-25.0, -22.0, 0.0)
ob_cube_002.location = (-8.0, -22.0, 0.0)
ob_cube_003.location = (-24.0, -22.0, 0.0)
ob_cube_004.location = (-24.0, 13.0, 0.0)
ob_cube_005.location = (-26.0, -23.0, -1.0)
ob_cube_006.location = (-26.0, -23.0, 8.0)
ob_cube_007.location = (-6.0, -23.0, -1.0)
ob_cube_008.location = (-10.02, 15.0, 3.0)
ob_cube_008.rotation_euler = (0.0, -0.0, 1.571)
ob_cube_009.location = (4.3, 0.0, 0.5)
ob_cube_009.scale = (0.5, 0.5, 0.5)
ob_cube_010.location = (-0.3, 6.6, 1.0)
ob_cube_010.rotation_euler = (0.0, -0.0, 0.7854)
ob_cube_011.location = (3.0, 8.0, 1.0)
ob_cube_012.location = (7.0, 6.0, 1.0)
ob_cube_013.location = (7.0, 10.0, 1.004)
ob_cube_014.location = (-7.0, -3.0, 1.0)

# ---- collection membership
col_collection.objects.link(ob_plane)
col_collection.objects.link(ob_cube)
col_collection.objects.link(ob_cube_001)
col_collection.objects.link(ob_cube_002)
col_collection.objects.link(ob_cube_003)
col_collection.objects.link(ob_cube_004)
col_collection.objects.link(ob_cube_005)
col_collection.objects.link(ob_cube_006)
col_collection.objects.link(ob_cube_007)
col_collection.objects.link(ob_cube_008)
col_collection.objects.link(ob_cube_009)
col_collection.objects.link(ob_cube_010)
col_collection.objects.link(ob_cube_011)
col_collection.objects.link(ob_cube_012)
col_collection.objects.link(ob_cube_013)
col_collection.objects.link(ob_cube_014)

# ---- scene / render settings (as saved in the file)
scene.frame_start = 1; scene.frame_end = 250; scene.frame_set(1)
scene.render.engine = 'BLENDER_EEVEE_NEXT'
scene.cycles.sampling_pattern = 'TABULATED_SOBOL'
scene.view_settings.view_transform = 'Filmic'
bpy.context.view_layer.update()

# ---- added for rendering (the .blend has no active camera and no usable light): camera, sun
cam_auto = bpy.data.cameras.new('AutoCamera')
cam_auto.lens = 50.0
cam_auto.sensor_width = 36.0
cam_auto.clip_end = 11482.7
ob_auto_camera = bpy.data.objects.new('AutoCamera', cam_auto)
scene.collection.objects.link(ob_auto_camera)
ob_auto_camera.location = (655.286, -788.143, 526.928)
ob_auto_camera.rotation_euler = (1.09748, -7.21219e-08, 0.694738)
scene.camera = ob_auto_camera
light_auto_sun = bpy.data.lights.new('AutoSun', 'SUN')
light_auto_sun.energy = 3.0
light_auto_sun.angle = 0.0523599
ob_auto_sun = bpy.data.objects.new('AutoSun', light_auto_sun)
scene.collection.objects.link(ob_auto_sun)
ob_auto_sun.rotation_euler = (0.872665, 0.174533, 0.523599)
bpy.context.view_layer.update()
